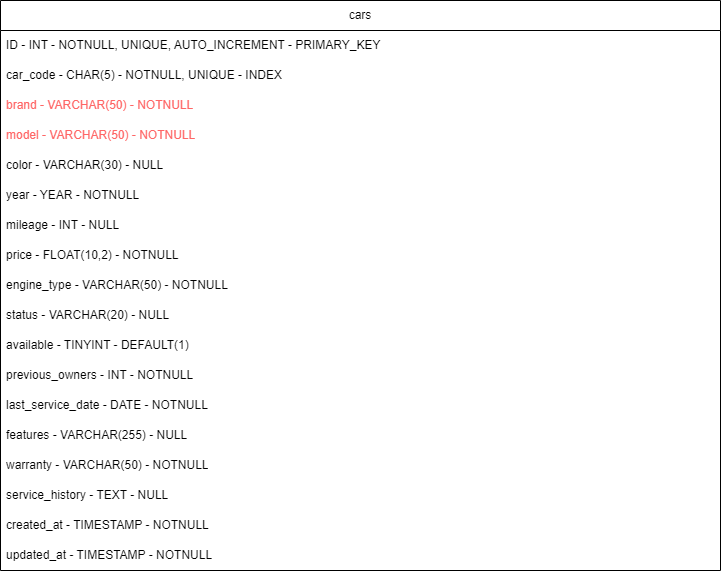

The diagram above was exported from draw.io. Its source (the exported page's mxGraphModel, read from the mxfile embedded in the PNG):
<mxGraphModel dx="1050" dy="1691" grid="1" gridSize="10" guides="1" tooltips="1" connect="1" arrows="1" fold="1" page="1" pageScale="1" pageWidth="827" pageHeight="1169" math="0" shadow="0">
  <root>
    <mxCell id="0" />
    <mxCell id="1" parent="0" />
    <mxCell id="tohRqIxvGaSu9rGxMXc4-28" value="cars" style="swimlane;fontStyle=0;childLayout=stackLayout;horizontal=1;startSize=30;horizontalStack=0;resizeParent=1;resizeParentMax=0;resizeLast=0;collapsible=1;marginBottom=0;whiteSpace=wrap;html=1;" vertex="1" parent="1">
      <mxGeometry x="40" y="-1120" width="720" height="570" as="geometry" />
    </mxCell>
    <mxCell id="tohRqIxvGaSu9rGxMXc4-29" value="ID - INT - NOTNULL, UNIQUE, AUTO_INCREMENT - PRIMARY_KEY" style="text;strokeColor=none;fillColor=none;align=left;verticalAlign=middle;spacingLeft=4;spacingRight=4;overflow=hidden;points=[[0,0.5],[1,0.5]];portConstraint=eastwest;rotatable=0;whiteSpace=wrap;html=1;" vertex="1" parent="tohRqIxvGaSu9rGxMXc4-28">
      <mxGeometry y="30" width="720" height="30" as="geometry" />
    </mxCell>
    <mxCell id="tohRqIxvGaSu9rGxMXc4-31" value="car_code - CHAR(5) - NOTNULL, UNIQUE - INDEX&amp;nbsp;" style="text;strokeColor=none;fillColor=none;align=left;verticalAlign=middle;spacingLeft=4;spacingRight=4;overflow=hidden;points=[[0,0.5],[1,0.5]];portConstraint=eastwest;rotatable=0;whiteSpace=wrap;html=1;" vertex="1" parent="tohRqIxvGaSu9rGxMXc4-28">
      <mxGeometry y="60" width="720" height="30" as="geometry" />
    </mxCell>
    <mxCell id="tohRqIxvGaSu9rGxMXc4-30" value="&lt;font color=&quot;#ff6666&quot;&gt;brand - VARCHAR(50) - NOTNULL&lt;/font&gt;" style="text;strokeColor=none;fillColor=none;align=left;verticalAlign=middle;spacingLeft=4;spacingRight=4;overflow=hidden;points=[[0,0.5],[1,0.5]];portConstraint=eastwest;rotatable=0;whiteSpace=wrap;html=1;" vertex="1" parent="tohRqIxvGaSu9rGxMXc4-28">
      <mxGeometry y="90" width="720" height="30" as="geometry" />
    </mxCell>
    <mxCell id="tohRqIxvGaSu9rGxMXc4-33" value="&lt;font color=&quot;#ff6666&quot;&gt;model - VARCHAR(50) - NOTNULL&lt;/font&gt;" style="text;strokeColor=none;fillColor=none;align=left;verticalAlign=middle;spacingLeft=4;spacingRight=4;overflow=hidden;points=[[0,0.5],[1,0.5]];portConstraint=eastwest;rotatable=0;whiteSpace=wrap;html=1;" vertex="1" parent="tohRqIxvGaSu9rGxMXc4-28">
      <mxGeometry y="120" width="720" height="30" as="geometry" />
    </mxCell>
    <mxCell id="tohRqIxvGaSu9rGxMXc4-34" value="color - VARCHAR(30) - NULL" style="text;strokeColor=none;fillColor=none;align=left;verticalAlign=middle;spacingLeft=4;spacingRight=4;overflow=hidden;points=[[0,0.5],[1,0.5]];portConstraint=eastwest;rotatable=0;whiteSpace=wrap;html=1;" vertex="1" parent="tohRqIxvGaSu9rGxMXc4-28">
      <mxGeometry y="150" width="720" height="30" as="geometry" />
    </mxCell>
    <mxCell id="tohRqIxvGaSu9rGxMXc4-35" value="year - YEAR - NOTNULL" style="text;strokeColor=none;fillColor=none;align=left;verticalAlign=middle;spacingLeft=4;spacingRight=4;overflow=hidden;points=[[0,0.5],[1,0.5]];portConstraint=eastwest;rotatable=0;whiteSpace=wrap;html=1;" vertex="1" parent="tohRqIxvGaSu9rGxMXc4-28">
      <mxGeometry y="180" width="720" height="30" as="geometry" />
    </mxCell>
    <mxCell id="tohRqIxvGaSu9rGxMXc4-36" value="mileage - INT - NULL" style="text;strokeColor=none;fillColor=none;align=left;verticalAlign=middle;spacingLeft=4;spacingRight=4;overflow=hidden;points=[[0,0.5],[1,0.5]];portConstraint=eastwest;rotatable=0;whiteSpace=wrap;html=1;" vertex="1" parent="tohRqIxvGaSu9rGxMXc4-28">
      <mxGeometry y="210" width="720" height="30" as="geometry" />
    </mxCell>
    <mxCell id="tohRqIxvGaSu9rGxMXc4-37" value="price - FLOAT(10,2) - NOTNULL&amp;nbsp;" style="text;strokeColor=none;fillColor=none;align=left;verticalAlign=middle;spacingLeft=4;spacingRight=4;overflow=hidden;points=[[0,0.5],[1,0.5]];portConstraint=eastwest;rotatable=0;whiteSpace=wrap;html=1;" vertex="1" parent="tohRqIxvGaSu9rGxMXc4-28">
      <mxGeometry y="240" width="720" height="30" as="geometry" />
    </mxCell>
    <mxCell id="tohRqIxvGaSu9rGxMXc4-38" value="engine_type - VARCHAR(50) - NOTNULL" style="text;strokeColor=none;fillColor=none;align=left;verticalAlign=middle;spacingLeft=4;spacingRight=4;overflow=hidden;points=[[0,0.5],[1,0.5]];portConstraint=eastwest;rotatable=0;whiteSpace=wrap;html=1;" vertex="1" parent="tohRqIxvGaSu9rGxMXc4-28">
      <mxGeometry y="270" width="720" height="30" as="geometry" />
    </mxCell>
    <mxCell id="tohRqIxvGaSu9rGxMXc4-39" value="status - VARCHAR(20) - NULL&amp;nbsp;" style="text;strokeColor=none;fillColor=none;align=left;verticalAlign=middle;spacingLeft=4;spacingRight=4;overflow=hidden;points=[[0,0.5],[1,0.5]];portConstraint=eastwest;rotatable=0;whiteSpace=wrap;html=1;" vertex="1" parent="tohRqIxvGaSu9rGxMXc4-28">
      <mxGeometry y="300" width="720" height="30" as="geometry" />
    </mxCell>
    <mxCell id="tohRqIxvGaSu9rGxMXc4-40" value="available - TINYINT - DEFAULT(1)" style="text;strokeColor=none;fillColor=none;align=left;verticalAlign=middle;spacingLeft=4;spacingRight=4;overflow=hidden;points=[[0,0.5],[1,0.5]];portConstraint=eastwest;rotatable=0;whiteSpace=wrap;html=1;" vertex="1" parent="tohRqIxvGaSu9rGxMXc4-28">
      <mxGeometry y="330" width="720" height="30" as="geometry" />
    </mxCell>
    <mxCell id="tohRqIxvGaSu9rGxMXc4-41" value="previous_owners - INT - NOTNULL" style="text;strokeColor=none;fillColor=none;align=left;verticalAlign=middle;spacingLeft=4;spacingRight=4;overflow=hidden;points=[[0,0.5],[1,0.5]];portConstraint=eastwest;rotatable=0;whiteSpace=wrap;html=1;" vertex="1" parent="tohRqIxvGaSu9rGxMXc4-28">
      <mxGeometry y="360" width="720" height="30" as="geometry" />
    </mxCell>
    <mxCell id="tohRqIxvGaSu9rGxMXc4-48" value="last_service_date - DATE - NOTNULL" style="text;strokeColor=none;fillColor=none;align=left;verticalAlign=middle;spacingLeft=4;spacingRight=4;overflow=hidden;points=[[0,0.5],[1,0.5]];portConstraint=eastwest;rotatable=0;whiteSpace=wrap;html=1;" vertex="1" parent="tohRqIxvGaSu9rGxMXc4-28">
      <mxGeometry y="390" width="720" height="30" as="geometry" />
    </mxCell>
    <mxCell id="tohRqIxvGaSu9rGxMXc4-49" value="features - VARCHAR(255) - NULL" style="text;strokeColor=none;fillColor=none;align=left;verticalAlign=middle;spacingLeft=4;spacingRight=4;overflow=hidden;points=[[0,0.5],[1,0.5]];portConstraint=eastwest;rotatable=0;whiteSpace=wrap;html=1;" vertex="1" parent="tohRqIxvGaSu9rGxMXc4-28">
      <mxGeometry y="420" width="720" height="30" as="geometry" />
    </mxCell>
    <mxCell id="tohRqIxvGaSu9rGxMXc4-50" value="warranty - VARCHAR(50) - NOTNULL" style="text;strokeColor=none;fillColor=none;align=left;verticalAlign=middle;spacingLeft=4;spacingRight=4;overflow=hidden;points=[[0,0.5],[1,0.5]];portConstraint=eastwest;rotatable=0;whiteSpace=wrap;html=1;" vertex="1" parent="tohRqIxvGaSu9rGxMXc4-28">
      <mxGeometry y="450" width="720" height="30" as="geometry" />
    </mxCell>
    <mxCell id="tohRqIxvGaSu9rGxMXc4-51" value="service_history - TEXT - NULL" style="text;strokeColor=none;fillColor=none;align=left;verticalAlign=middle;spacingLeft=4;spacingRight=4;overflow=hidden;points=[[0,0.5],[1,0.5]];portConstraint=eastwest;rotatable=0;whiteSpace=wrap;html=1;" vertex="1" parent="tohRqIxvGaSu9rGxMXc4-28">
      <mxGeometry y="480" width="720" height="30" as="geometry" />
    </mxCell>
    <mxCell id="tohRqIxvGaSu9rGxMXc4-42" value="created_at - TIMESTAMP - NOTNULL" style="text;strokeColor=none;fillColor=none;align=left;verticalAlign=middle;spacingLeft=4;spacingRight=4;overflow=hidden;points=[[0,0.5],[1,0.5]];portConstraint=eastwest;rotatable=0;whiteSpace=wrap;html=1;" vertex="1" parent="tohRqIxvGaSu9rGxMXc4-28">
      <mxGeometry y="510" width="720" height="30" as="geometry" />
    </mxCell>
    <mxCell id="tohRqIxvGaSu9rGxMXc4-43" value="updated_at - TIMESTAMP - NOTNULL" style="text;strokeColor=none;fillColor=none;align=left;verticalAlign=middle;spacingLeft=4;spacingRight=4;overflow=hidden;points=[[0,0.5],[1,0.5]];portConstraint=eastwest;rotatable=0;whiteSpace=wrap;html=1;" vertex="1" parent="tohRqIxvGaSu9rGxMXc4-28">
      <mxGeometry y="540" width="720" height="30" as="geometry" />
    </mxCell>
  </root>
</mxGraphModel>